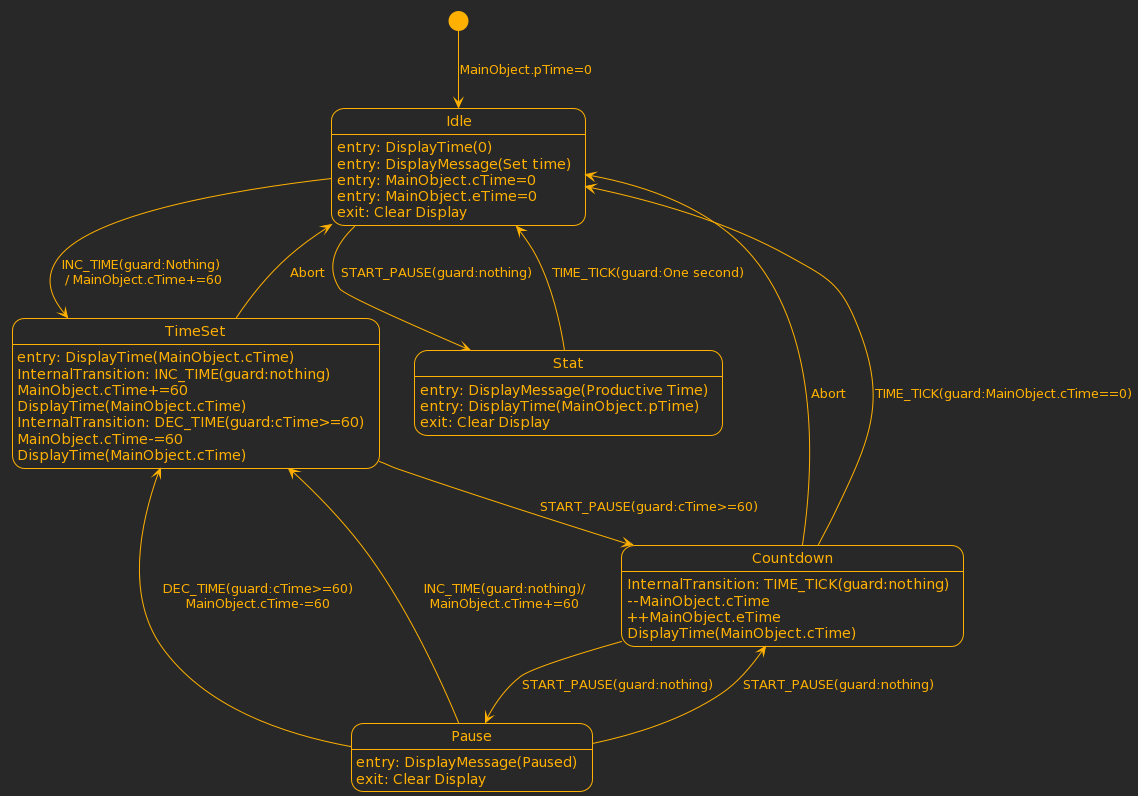

The diagram above was rendered by PlantUML. Its source (embedded in the PNG):
@startuml
!theme crt-amber
State Idle
State TimeSet 
State Pause
State Countdown
[*] --> Idle :MainObject.pTime=0
Idle: entry: DisplayTime(0)
Idle: entry: DisplayMessage(Set time)
Idle: entry: MainObject.cTime=0
Idle: entry: MainObject.eTime=0
Idle: exit: Clear Display
Idle-->TimeSet : INC_TIME(guard:Nothing)\n / MainObject.cTime+=60
TimeSet: entry: DisplayTime(MainObject.cTime)
TimeSet: InternalTransition: INC_TIME(guard:nothing)\nMainObject.cTime+=60\nDisplayTime(MainObject.cTime)
TimeSet: InternalTransition: DEC_TIME(guard:cTime>=60)\nMainObject.cTime-=60\nDisplayTime(MainObject.cTime)
TimeSet-->Idle :Abort
TimeSet-->Countdown :START_PAUSE(guard:cTime>=60)
Pause-->Countdown :START_PAUSE(guard:nothing)
Countdown -->Pause:START_PAUSE(guard:nothing)
Countdown -->Idle: Abort
Countdown -->Idle: TIME_TICK(guard:MainObject.cTime==0)
Countdown:InternalTransition: TIME_TICK(guard:nothing)\n--MainObject.cTime\n++MainObject.eTime\nDisplayTime(MainObject.cTime)
Pause-->TimeSet :INC_TIME(guard:nothing)/\nMainObject.cTime+=60
Pause-->TimeSet :DEC_TIME(guard:cTime>=60)\nMainObject.cTime-=60
Pause: entry: DisplayMessage(Paused)
Pause: exit: Clear Display
Idle -->Stat :START_PAUSE(guard:nothing)
Stat -->Idle :TIME_TICK(guard:One second)
Stat: entry: DisplayMessage(Productive Time)
Stat: entry: DisplayTime(MainObject.pTime)
Stat: exit: Clear Display
@enduml